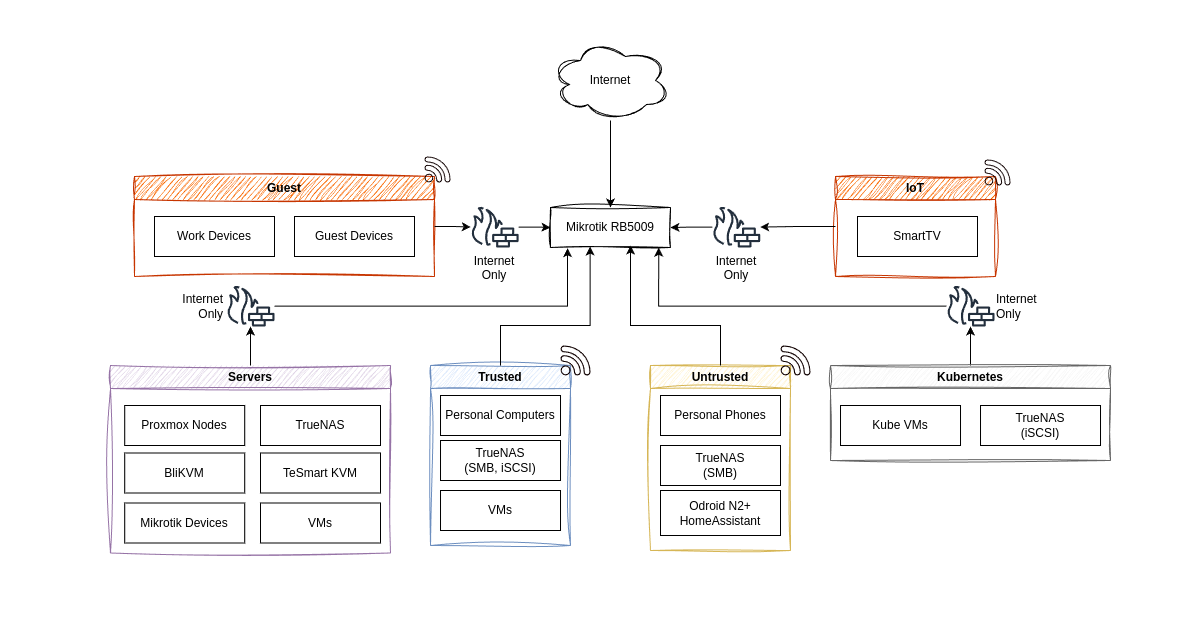

The diagram above was exported from draw.io. Its source (the exported page's mxGraphModel, read from the mxfile embedded in the PNG):
<mxGraphModel dx="656" dy="854" grid="1" gridSize="10" guides="1" tooltips="1" connect="1" arrows="1" fold="1" page="1" pageScale="1" pageWidth="850" pageHeight="1100" background="#ffffff" math="0" shadow="0">
  <root>
    <mxCell id="0" />
    <mxCell id="1" parent="0" />
    <mxCell id="2" value="Mikrotik RB5009" style="rounded=0;sketch=1;curveFitting=1;jiggle=2;fillColor=none;fontColor=light-dark(#000000,#FFFFFF);labelBackgroundColor=none;labelBorderColor=none;textShadow=0;whiteSpace=wrap;" vertex="1" parent="1">
      <mxGeometry x="1660" y="407" width="120" height="40" as="geometry" />
    </mxCell>
    <mxCell id="3" value="" style="edgeStyle=orthogonalEdgeStyle;rounded=0;orthogonalLoop=1;jettySize=auto;fontColor=light-dark(#000000,#FFFFFF);labelBackgroundColor=none;labelBorderColor=none;textShadow=0;" edge="1" parent="1" source="4" target="2">
      <mxGeometry relative="1" as="geometry" />
    </mxCell>
    <mxCell id="4" value="Internet" style="ellipse;shape=cloud;sketch=1;curveFitting=1;jiggle=2;fontColor=light-dark(#000000,#FFFFFF);labelBackgroundColor=none;labelBorderColor=none;textShadow=0;whiteSpace=wrap;" vertex="1" parent="1">
      <mxGeometry x="1660" y="240" width="120" height="80" as="geometry" />
    </mxCell>
    <mxCell id="9" value="" style="edgeStyle=orthogonalEdgeStyle;rounded=0;orthogonalLoop=1;jettySize=auto;fontColor=light-dark(#000000,#FFFFFF);labelBackgroundColor=none;labelBorderColor=none;textShadow=0;" edge="1" parent="1" source="10" target="2">
      <mxGeometry relative="1" as="geometry" />
    </mxCell>
    <mxCell id="10" value="Internet Only" style="sketch=0;outlineConnect=0;fontColor=light-dark(#000000,#FFFFFF);gradientColor=none;fillColor=#232F3D;strokeColor=none;dashed=0;verticalLabelPosition=bottom;verticalAlign=top;align=center;fontSize=12;fontStyle=0;aspect=fixed;pointerEvents=1;shape=mxgraph.aws4.generic_firewall;horizontal=1;labelPosition=center;labelBackgroundColor=none;labelBorderColor=none;textShadow=0;whiteSpace=wrap;" vertex="1" parent="1">
      <mxGeometry x="1579.9899999999998" y="406" width="48.45" height="41" as="geometry" />
    </mxCell>
    <mxCell id="11" value="" style="group;fontColor=light-dark(#000000,#FFFFFF);labelBackgroundColor=none;labelBorderColor=none;textShadow=0;whiteSpace=wrap;" vertex="1" connectable="0" parent="1">
      <mxGeometry x="1244" y="356" width="320" height="120" as="geometry" />
    </mxCell>
    <mxCell id="12" value="Guest" style="swimlane;glass=0;sketch=1;curveFitting=1;jiggle=2;fillColor=#fa6800;fontColor=light-dark(#000000,#FFFFFF);strokeColor=#C73500;labelBackgroundColor=none;labelBorderColor=none;textShadow=0;whiteSpace=wrap;" vertex="1" parent="11">
      <mxGeometry y="20" width="300" height="100" as="geometry" />
    </mxCell>
    <mxCell id="13" value="Work Devices" style="rounded=0;fontColor=light-dark(#000000,#FFFFFF);labelBackgroundColor=none;labelBorderColor=none;textShadow=0;whiteSpace=wrap;" vertex="1" parent="12">
      <mxGeometry x="20" y="40" width="120" height="40" as="geometry" />
    </mxCell>
    <mxCell id="14" value="Guest Devices" style="rounded=0;fontColor=light-dark(#000000,#FFFFFF);labelBackgroundColor=none;labelBorderColor=none;textShadow=0;whiteSpace=wrap;" vertex="1" parent="12">
      <mxGeometry x="160" y="40" width="120" height="40" as="geometry" />
    </mxCell>
    <mxCell id="15" value="" style="sketch=0;pointerEvents=1;shadow=0;dashed=0;strokeColor=none;fillColor=#0F0000;aspect=fixed;labelPosition=center;verticalLabelPosition=bottom;verticalAlign=top;align=center;outlineConnect=0;shape=mxgraph.vvd.wi_fi;container=0;fontColor=light-dark(#000000,#FFFFFF);labelBackgroundColor=none;labelBorderColor=none;textShadow=0;whiteSpace=wrap;" vertex="1" parent="11">
      <mxGeometry x="290" width="26" height="26" as="geometry" />
    </mxCell>
    <mxCell id="16" value="" style="group;fontColor=light-dark(#000000,#FFFFFF);labelBackgroundColor=none;labelBorderColor=none;textShadow=0;whiteSpace=wrap;" vertex="1" connectable="0" parent="1">
      <mxGeometry x="1945" y="359" width="180" height="120" as="geometry" />
    </mxCell>
    <mxCell id="17" value="IoT" style="swimlane;glass=0;sketch=1;curveFitting=1;jiggle=2;fillColor=#fa6800;fontColor=light-dark(#000000,#FFFFFF);strokeColor=#C73500;labelBackgroundColor=none;labelBorderColor=none;textShadow=0;whiteSpace=wrap;" vertex="1" parent="16">
      <mxGeometry y="17" width="160" height="100" as="geometry" />
    </mxCell>
    <mxCell id="18" value="SmartTV" style="rounded=0;fontColor=light-dark(#000000,#FFFFFF);labelBackgroundColor=none;labelBorderColor=none;textShadow=0;whiteSpace=wrap;" vertex="1" parent="17">
      <mxGeometry x="22" y="40" width="120" height="40" as="geometry" />
    </mxCell>
    <mxCell id="19" value="" style="sketch=0;pointerEvents=1;shadow=0;dashed=0;strokeColor=none;fillColor=#0F0000;aspect=fixed;labelPosition=center;verticalLabelPosition=bottom;verticalAlign=top;align=center;outlineConnect=0;shape=mxgraph.vvd.wi_fi;container=0;fontColor=light-dark(#000000,#FFFFFF);labelBackgroundColor=none;labelBorderColor=none;textShadow=0;whiteSpace=wrap;" vertex="1" parent="16">
      <mxGeometry x="149" width="26" height="26" as="geometry" />
    </mxCell>
    <mxCell id="20" value="" style="edgeStyle=orthogonalEdgeStyle;rounded=0;orthogonalLoop=1;jettySize=auto;fontColor=light-dark(#000000,#FFFFFF);labelBackgroundColor=none;labelBorderColor=none;textShadow=0;" edge="1" parent="1" source="12" target="10">
      <mxGeometry relative="1" as="geometry" />
    </mxCell>
    <mxCell id="21" value="" style="edgeStyle=orthogonalEdgeStyle;rounded=0;orthogonalLoop=1;jettySize=auto;fontColor=light-dark(#000000,#FFFFFF);labelBackgroundColor=none;labelBorderColor=none;textShadow=0;" edge="1" parent="1" source="22" target="2">
      <mxGeometry relative="1" as="geometry" />
    </mxCell>
    <mxCell id="22" value="Internet Only" style="sketch=0;outlineConnect=0;fontColor=light-dark(#000000,#FFFFFF);gradientColor=none;fillColor=#232F3D;strokeColor=none;dashed=0;verticalLabelPosition=bottom;verticalAlign=top;align=center;fontSize=12;fontStyle=0;aspect=fixed;pointerEvents=1;shape=mxgraph.aws4.generic_firewall;horizontal=1;labelPosition=center;labelBackgroundColor=none;labelBorderColor=none;textShadow=0;whiteSpace=wrap;" vertex="1" parent="1">
      <mxGeometry x="1821.5499999999997" y="406" width="48.45" height="41" as="geometry" />
    </mxCell>
    <mxCell id="23" value="" style="edgeStyle=orthogonalEdgeStyle;rounded=0;orthogonalLoop=1;jettySize=auto;fontColor=light-dark(#000000,#FFFFFF);labelBackgroundColor=none;labelBorderColor=none;textShadow=0;" edge="1" parent="1" source="17" target="22">
      <mxGeometry relative="1" as="geometry" />
    </mxCell>
    <mxCell id="24" value="" style="edgeStyle=orthogonalEdgeStyle;rounded=0;orthogonalLoop=1;jettySize=auto;fontColor=light-dark(#000000,#FFFFFF);labelBackgroundColor=none;labelBorderColor=none;textShadow=0;" edge="1" parent="1" source="25" target="52">
      <mxGeometry relative="1" as="geometry" />
    </mxCell>
    <mxCell id="25" value="Servers" style="swimlane;glass=0;sketch=1;curveFitting=1;jiggle=2;fillColor=#e1d5e7;strokeColor=#9673a6;fontColor=light-dark(#000000,#FFFFFF);labelBackgroundColor=none;labelBorderColor=none;textShadow=0;whiteSpace=wrap;" vertex="1" parent="1">
      <mxGeometry x="1220" y="565" width="280" height="187.5" as="geometry" />
    </mxCell>
    <mxCell id="26" value="TrueNAS" style="rounded=0;fontColor=light-dark(#000000,#FFFFFF);labelBackgroundColor=none;labelBorderColor=none;textShadow=0;whiteSpace=wrap;" vertex="1" parent="25">
      <mxGeometry x="150" y="40" width="120" height="40" as="geometry" />
    </mxCell>
    <mxCell id="27" value="Proxmox Nodes" style="rounded=0;fontColor=light-dark(#000000,#FFFFFF);labelBackgroundColor=none;labelBorderColor=none;textShadow=0;whiteSpace=wrap;" vertex="1" parent="25">
      <mxGeometry x="14.22999999999999" y="40" width="120" height="40" as="geometry" />
    </mxCell>
    <mxCell id="28" value="BliKVM" style="rounded=0;fontColor=light-dark(#000000,#FFFFFF);labelBackgroundColor=none;labelBorderColor=none;textShadow=0;whiteSpace=wrap;" vertex="1" parent="25">
      <mxGeometry x="14.22999999999999" y="87.5" width="120" height="40" as="geometry" />
    </mxCell>
    <mxCell id="29" value="TeSmart KVM" style="rounded=0;fontColor=light-dark(#000000,#FFFFFF);labelBackgroundColor=none;labelBorderColor=none;textShadow=0;whiteSpace=wrap;" vertex="1" parent="25">
      <mxGeometry x="150" y="87.5" width="120" height="40" as="geometry" />
    </mxCell>
    <mxCell id="30" value="Mikrotik Devices" style="rounded=0;fontColor=light-dark(#000000,#FFFFFF);labelBackgroundColor=none;labelBorderColor=none;textShadow=0;whiteSpace=wrap;" vertex="1" parent="25">
      <mxGeometry x="14.229999999999976" y="137.5" width="120" height="40" as="geometry" />
    </mxCell>
    <mxCell id="53" value="VMs" style="rounded=0;fontColor=light-dark(#000000,#FFFFFF);labelBackgroundColor=none;labelBorderColor=none;textShadow=0;whiteSpace=wrap;" vertex="1" parent="25">
      <mxGeometry x="150" y="137.5" width="120" height="40" as="geometry" />
    </mxCell>
    <mxCell id="31" value="" style="edgeStyle=orthogonalEdgeStyle;rounded=0;orthogonalLoop=1;jettySize=auto;fontColor=light-dark(#000000,#FFFFFF);labelBackgroundColor=none;labelBorderColor=none;textShadow=0;" edge="1" parent="1" source="32" target="51">
      <mxGeometry relative="1" as="geometry" />
    </mxCell>
    <mxCell id="32" value="Kubernetes" style="swimlane;glass=0;sketch=1;curveFitting=1;jiggle=2;fillColor=#f5f5f5;fontColor=light-dark(#000000,#FFFFFF);strokeColor=#666666;labelBackgroundColor=none;labelBorderColor=none;textShadow=0;whiteSpace=wrap;" vertex="1" parent="1">
      <mxGeometry x="1940.01" y="565" width="280" height="95" as="geometry" />
    </mxCell>
    <mxCell id="33" value="Kube VMs" style="rounded=0;fontColor=light-dark(#000000,#FFFFFF);labelBackgroundColor=none;labelBorderColor=none;textShadow=0;whiteSpace=wrap;" vertex="1" parent="32">
      <mxGeometry x="10" y="40" width="120" height="40" as="geometry" />
    </mxCell>
    <mxCell id="36" value="TrueNAS&#10;(iSCSI)" style="rounded=0;fontColor=light-dark(#000000,#FFFFFF);labelBackgroundColor=none;labelBorderColor=none;textShadow=0;whiteSpace=wrap;" vertex="1" parent="32">
      <mxGeometry x="150" y="40" width="120" height="40" as="geometry" />
    </mxCell>
    <mxCell id="37" value="" style="group;fontColor=light-dark(#000000,#FFFFFF);labelBackgroundColor=none;labelBorderColor=none;textShadow=0;whiteSpace=wrap;" vertex="1" connectable="0" parent="1">
      <mxGeometry x="1540.01" y="545" width="160" height="210" as="geometry" />
    </mxCell>
    <mxCell id="38" value="Trusted" style="swimlane;glass=0;sketch=1;curveFitting=1;jiggle=2;fillColor=#dae8fc;strokeColor=#6c8ebf;container=0;fontColor=light-dark(#000000,#FFFFFF);labelBackgroundColor=none;labelBorderColor=none;textShadow=0;whiteSpace=wrap;" vertex="1" parent="37">
      <mxGeometry y="20" width="140" height="180" as="geometry" />
    </mxCell>
    <mxCell id="39" value="Personal Computers" style="rounded=0;container=0;fontColor=light-dark(#000000,#FFFFFF);labelBackgroundColor=none;labelBorderColor=none;textShadow=0;whiteSpace=wrap;" vertex="1" parent="38">
      <mxGeometry x="10" y="30" width="120" height="40" as="geometry" />
    </mxCell>
    <mxCell id="40" value="TrueNAS&#10;(SMB, iSCSI)" style="rounded=0;container=0;fontColor=light-dark(#000000,#FFFFFF);labelBackgroundColor=none;labelBorderColor=none;textShadow=0;whiteSpace=wrap;" vertex="1" parent="38">
      <mxGeometry x="10" y="75" width="120" height="40" as="geometry" />
    </mxCell>
    <mxCell id="54" value="VMs" style="rounded=0;fontColor=light-dark(#000000,#FFFFFF);labelBackgroundColor=none;labelBorderColor=none;textShadow=0;whiteSpace=wrap;" vertex="1" parent="38">
      <mxGeometry x="10" y="125" width="120" height="40" as="geometry" />
    </mxCell>
    <mxCell id="41" value="" style="sketch=0;pointerEvents=1;shadow=0;dashed=0;strokeColor=none;fillColor=#0F0000;aspect=fixed;labelPosition=center;verticalLabelPosition=bottom;verticalAlign=top;align=center;outlineConnect=0;shape=mxgraph.vvd.wi_fi;container=0;fontColor=light-dark(#000000,#FFFFFF);labelBackgroundColor=none;labelBorderColor=none;textShadow=0;whiteSpace=wrap;" vertex="1" parent="37">
      <mxGeometry x="130" width="30" height="30" as="geometry" />
    </mxCell>
    <mxCell id="42" value="" style="group;fontColor=light-dark(#000000,#FFFFFF);labelBackgroundColor=none;labelBorderColor=none;textShadow=0;whiteSpace=wrap;" vertex="1" connectable="0" parent="1">
      <mxGeometry x="1760" y="545" width="160" height="205" as="geometry" />
    </mxCell>
    <mxCell id="43" value="Untrusted" style="swimlane;glass=0;sketch=1;curveFitting=1;jiggle=2;fillColor=#fff2cc;strokeColor=#d6b656;fillStyle=hachure;container=0;fontColor=light-dark(#000000,#FFFFFF);labelBackgroundColor=none;labelBorderColor=none;textShadow=0;whiteSpace=wrap;" vertex="1" parent="42">
      <mxGeometry y="20" width="140" height="185" as="geometry" />
    </mxCell>
    <mxCell id="44" value="TrueNAS&#10;(SMB)" style="rounded=0;fontColor=light-dark(#000000,#FFFFFF);labelBackgroundColor=none;labelBorderColor=none;textShadow=0;whiteSpace=wrap;" vertex="1" parent="43">
      <mxGeometry x="10" y="80" width="120" height="40" as="geometry" />
    </mxCell>
    <mxCell id="45" value="Personal Phones" style="rounded=0;fontColor=light-dark(#000000,#FFFFFF);labelBackgroundColor=none;labelBorderColor=none;textShadow=0;whiteSpace=wrap;" vertex="1" parent="43">
      <mxGeometry x="10" y="30" width="120" height="40" as="geometry" />
    </mxCell>
    <mxCell id="65" value="Odroid N2+&lt;br&gt;HomeAssistant" style="whiteSpace=wrap;html=1;" vertex="1" parent="43">
      <mxGeometry x="10" y="125" width="120" height="45" as="geometry" />
    </mxCell>
    <mxCell id="46" value="" style="sketch=0;pointerEvents=1;shadow=0;dashed=0;strokeColor=none;fillColor=#0F0000;aspect=fixed;labelPosition=center;verticalLabelPosition=bottom;verticalAlign=top;align=center;outlineConnect=0;shape=mxgraph.vvd.wi_fi;container=0;fontColor=light-dark(#000000,#FFFFFF);labelBackgroundColor=none;labelBorderColor=none;textShadow=0;whiteSpace=wrap;" vertex="1" parent="42">
      <mxGeometry x="130" width="30" height="30" as="geometry" />
    </mxCell>
    <mxCell id="47" value="" style="edgeStyle=orthogonalEdgeStyle;rounded=0;orthogonalLoop=1;jettySize=auto;entryX=0.667;entryY=0.95;entryDx=0;entryDy=0;entryPerimeter=0;fontColor=light-dark(#000000,#FFFFFF);labelBackgroundColor=none;labelBorderColor=none;textShadow=0;" edge="1" parent="1" source="43" target="2">
      <mxGeometry relative="1" as="geometry">
        <Array as="points">
          <mxPoint x="1830" y="525" />
          <mxPoint x="1740" y="525" />
        </Array>
      </mxGeometry>
    </mxCell>
    <mxCell id="48" value="" style="edgeStyle=orthogonalEdgeStyle;rounded=0;orthogonalLoop=1;jettySize=auto;entryX=0.33;entryY=0.977;entryDx=0;entryDy=0;entryPerimeter=0;fontColor=light-dark(#000000,#FFFFFF);labelBackgroundColor=none;labelBorderColor=none;textShadow=0;" edge="1" parent="1" source="38" target="2">
      <mxGeometry relative="1" as="geometry">
        <Array as="points">
          <mxPoint x="1610" y="525" />
          <mxPoint x="1700" y="525" />
        </Array>
      </mxGeometry>
    </mxCell>
    <mxCell id="49" value="" style="edgeStyle=orthogonalEdgeStyle;rounded=0;orthogonalLoop=1;jettySize=auto;entryX=0.142;entryY=1.019;entryDx=0;entryDy=0;entryPerimeter=0;fontColor=light-dark(#000000,#FFFFFF);labelBackgroundColor=none;labelBorderColor=none;textShadow=0;" edge="1" parent="1" source="52" target="2">
      <mxGeometry relative="1" as="geometry">
        <Array as="points">
          <mxPoint x="1677" y="505" />
        </Array>
      </mxGeometry>
    </mxCell>
    <mxCell id="50" value="" style="edgeStyle=orthogonalEdgeStyle;rounded=0;orthogonalLoop=1;jettySize=auto;entryX=0.902;entryY=1.005;entryDx=0;entryDy=0;entryPerimeter=0;fontColor=light-dark(#000000,#FFFFFF);labelBackgroundColor=none;labelBorderColor=none;textShadow=0;" edge="1" parent="1" source="51" target="2">
      <mxGeometry relative="1" as="geometry">
        <Array as="points">
          <mxPoint x="1768" y="505" />
        </Array>
      </mxGeometry>
    </mxCell>
    <mxCell id="51" value="Internet Only" style="sketch=0;outlineConnect=0;fontColor=light-dark(#000000,#FFFFFF);gradientColor=none;fillColor=#232F3D;strokeColor=none;dashed=0;verticalLabelPosition=middle;verticalAlign=middle;align=left;fontSize=12;fontStyle=0;aspect=fixed;pointerEvents=1;shape=mxgraph.aws4.generic_firewall;horizontal=1;labelPosition=right;labelBackgroundColor=none;labelBorderColor=none;textShadow=0;whiteSpace=wrap;" vertex="1" parent="1">
      <mxGeometry x="2055.79" y="485" width="48.45" height="41" as="geometry" />
    </mxCell>
    <mxCell id="52" value="Internet Only" style="sketch=0;outlineConnect=0;fontColor=light-dark(#000000,#FFFFFF);gradientColor=none;fillColor=#232F3D;strokeColor=none;dashed=0;verticalLabelPosition=middle;verticalAlign=middle;align=right;fontSize=12;fontStyle=0;aspect=fixed;pointerEvents=1;shape=mxgraph.aws4.generic_firewall;horizontal=1;labelPosition=left;labelBackgroundColor=none;labelBorderColor=none;textShadow=0;whiteSpace=wrap;" vertex="1" parent="1">
      <mxGeometry x="1335.7799999999997" y="485" width="48.45" height="41" as="geometry" />
    </mxCell>
    <mxCell id="68" value="&amp;nbsp; &amp;nbsp;" style="text;html=1;align=center;verticalAlign=middle;resizable=0;points=[];autosize=1;strokeColor=none;fillColor=none;" vertex="1" parent="1">
      <mxGeometry x="1110" y="535" width="30" height="30" as="geometry" />
    </mxCell>
    <mxCell id="69" value="&amp;nbsp; &amp;nbsp;" style="text;html=1;align=center;verticalAlign=middle;resizable=0;points=[];autosize=1;strokeColor=none;fillColor=none;" vertex="1" parent="1">
      <mxGeometry x="2280" y="526" width="30" height="30" as="geometry" />
    </mxCell>
    <mxCell id="70" value="&amp;nbsp; &amp;nbsp;" style="text;html=1;align=center;verticalAlign=middle;resizable=0;points=[];autosize=1;strokeColor=none;fillColor=none;" vertex="1" parent="1">
      <mxGeometry x="1690" y="200" width="30" height="30" as="geometry" />
    </mxCell>
    <mxCell id="71" value="&amp;nbsp; &amp;nbsp;" style="text;html=1;align=center;verticalAlign=middle;resizable=0;points=[];autosize=1;strokeColor=none;fillColor=none;" vertex="1" parent="1">
      <mxGeometry x="1690" y="790" width="30" height="30" as="geometry" />
    </mxCell>
  </root>
</mxGraphModel>